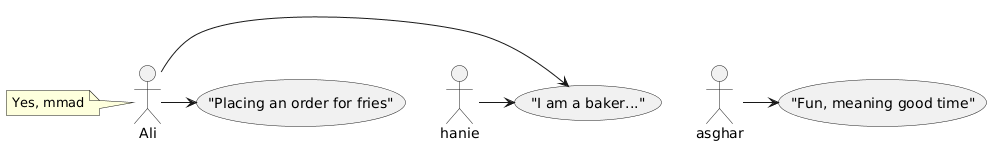

The diagram above was rendered by PlantUML. Its source (embedded in the PNG):
@startuml
usecase ("I am a baker...") as tell_joke
actor :Ali:
note left
Yes, mmad
end note
usecase ("Placing an order for fries") as buying
actor :hanie:
actor :asghar:
usecase ("Fun, meaning good time") as fun_activity
Ali -> tell_joke
Ali -> buying
hanie -> tell_joke
asghar -> fun_activity
@enduml